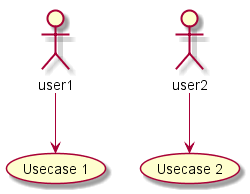

The diagram above was rendered by PlantUML. Its source (embedded in the PNG):
@startuml -->
'default
top to bottom direction
user1 --> (Usecase 1)
user2 --> (Usecase 2)

@enduml